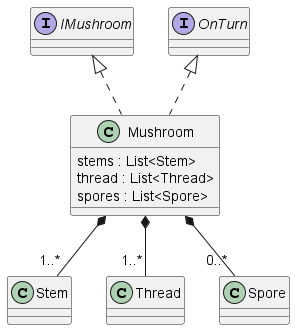

The diagram above was rendered by PlantUML. Its source (embedded in the PNG):
@startuml mushroom

Mushroom *-- "1..*" Stem
Mushroom *-- "1..*" Thread
Mushroom *-- "0..*" Spore
class Mushroom implements IMushroom, OnTurn{
    stems : List<Stem>
    thread : List<Thread>
    spores : List<Spore>
}
@enduml